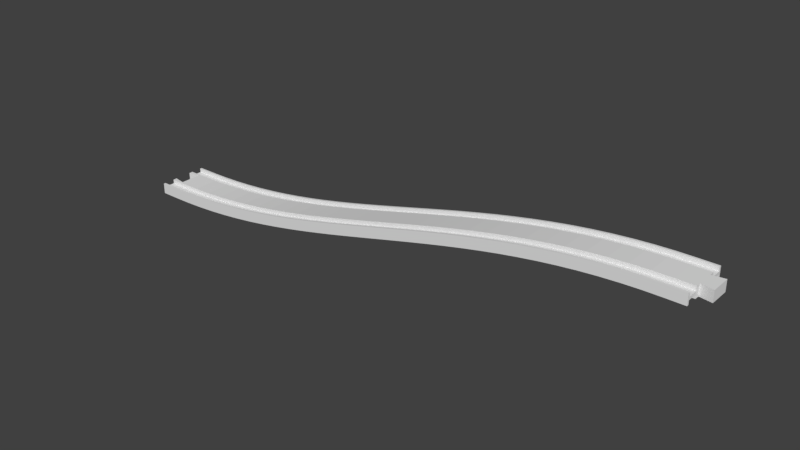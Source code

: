 # Source: slope_minus.blend  (saved by Blender 3.5.10; exported with 4.5.12 LTS)
import bpy
from mathutils import Matrix  # noqa: F401  (used for matrix-valued properties, if any)

bpy.ops.wm.read_factory_settings(use_empty=True)
scene = bpy.context.scene
scene.name = 'Untitled'

# ---- collections
col_collection_1 = bpy.data.collections.new('Collection 1'); scene.collection.children.link(col_collection_1)

# ---- world
world_world = bpy.data.worlds.new('World'); scene.world = world_world
world_world.color = (0.05088, 0.05088, 0.05088)
world_world.use_sun_shadow = False
world_world.sun_shadow_jitter_overblur = 0.0
world_world.cycles.sampling_method = 'MANUAL'

# ---- meshes
me_cube_mesh_dat_055 = bpy.data.meshes.new('cube_mesh_dat.055')
me_cube_mesh_dat_055.from_pydata([(0.25, 9.5, 4.0), (0.25, 9.5, 1.0), (0.25, 17.5, 1.0), (0.25, 17.5, 4.0), (0.25, 19.0, 4.0), (0.25, 19.0, -4.0), (0.25, 17.5, -4.0), (0.25, 17.5, -1.0), (0.25, 9.5, -1.0), (0.25, 9.5, -4.0), (0.25, -9.5, -4.0), (0.25, -9.5, -1.0), (0.25, -17.5, -1.0), (0.25, -17.5, -4.0), (0.25, -19.0, -4.0), (0.25, -19.0, 4.0), (0.25, -17.5, 4.0), (0.25, -17.5, 1.0), (0.25, -9.5, 1.0), (0.25, -9.5, 4.0), (13.5, 9.5, 4.0), (13.5, 9.5, 1.0), (13.5, 17.5, 1.0), (13.5, 17.5, 4.0), (13.5, 19.0, 4.0), (13.5, 19.0, -4.0), (13.5, 17.5, -4.0), (13.5, 17.5, -1.0), (13.5, 9.5, -1.0), (13.5, 9.5, -4.0), (13.5, -9.5, -4.0), (13.5, -9.5, -1.0), (13.5, -17.5, -1.0), (13.5, -17.5, -4.0), (13.5, -19.0, -4.0), (13.5, -19.0, 4.0), (13.5, -17.5, 4.0), (13.5, -17.5, 1.0), (13.5, -9.5, 1.0), (13.5, -9.5, 4.0), (26.9, 9.5, 4.144), (26.98, 9.5, 1.145), (26.98, 17.5, 1.145), (26.9, 17.5, 4.144), (26.9, 19.0, 4.144), (27.1, 19.0, -3.854), (27.1, 17.5, -3.854), (27.02, 17.5, -0.8547), (27.02, 9.5, -0.8547), (27.1, 9.5, -3.854), (27.1, -9.5, -3.854), (27.02, -9.5, -0.8547), (27.02, -17.5, -0.8547), (27.1, -17.5, -3.854), (27.1, -19.0, -3.854), (26.9, -19.0, 4.144), (26.9, -17.5, 4.144), (26.98, -17.5, 1.145), (26.98, -9.5, 1.145), (26.9, -9.5, 4.144), (40.3, 9.5, 4.648), (40.45, 9.5, 1.652), (40.45, 17.5, 1.652), (40.3, 17.5, 4.648), (40.3, 19.0, 4.648), (40.7, 19.0, -3.342), (40.7, 17.5, -3.342), (40.55, 17.5, -0.3456), (40.55, 9.5, -0.3456), (40.7, 9.5, -3.342), (40.7, -9.5, -3.342), (40.55, -9.5, -0.3456), (40.55, -17.5, -0.3456), (40.7, -17.5, -3.342), (40.7, -19.0, -3.342), (40.3, -19.0, 4.648), (40.3, -17.5, 4.648), (40.45, -17.5, 1.652), (40.45, -9.5, 1.652), (40.3, -9.5, 4.648), (53.69, 9.5, 5.509), (53.92, 9.5, 2.518), (53.92, 17.5, 2.518), (53.69, 17.5, 5.509), (53.69, 19.0, 5.509), (54.31, 19.0, -2.467), (54.31, 17.5, -2.467), (54.08, 17.5, 0.5239), (54.08, 9.5, 0.5239), (54.31, 9.5, -2.467), (54.31, -9.5, -2.467), (54.08, -9.5, 0.5239), (54.08, -17.5, 0.5239), (54.31, -17.5, -2.467), (54.31, -19.0, -2.467), (53.69, -19.0, 5.509), (53.69, -17.5, 5.509), (53.92, -17.5, 2.518), (53.92, -9.5, 2.518), (53.69, -9.5, 5.509), (67.09, 9.5, 6.718), (67.4, 9.5, 3.733), (67.4, 17.5, 3.733), (67.09, 17.5, 6.718), (67.09, 19.0, 6.718), (67.91, 19.0, -1.24), (67.91, 17.5, -1.24), (67.6, 17.5, 1.744), (67.6, 9.5, 1.744), (67.91, 9.5, -1.24), (67.91, -9.5, -1.24), (67.6, -9.5, 1.744), (67.6, -17.5, 1.744), (67.91, -17.5, -1.24), (67.91, -19.0, -1.24), (67.09, -19.0, 6.718), (67.09, -17.5, 6.718), (67.4, -17.5, 3.733), (67.4, -9.5, 3.733), (67.09, -9.5, 6.718), (80.5, 9.5, 8.261), (80.87, 9.5, 5.285), (80.87, 17.5, 5.285), (80.5, 17.5, 8.261), (80.5, 19.0, 8.261), (81.5, 19.0, 0.3251), (81.5, 17.5, 0.3251), (81.13, 17.5, 3.301), (81.13, 9.5, 3.301), (81.5, 9.5, 0.3251), (81.5, -9.5, 0.3251), (81.13, -9.5, 3.301), (81.13, -17.5, 3.301), (81.5, -17.5, 0.3251), (81.5, -19.0, 0.3251), (80.5, -19.0, 8.261), (80.5, -17.5, 8.261), (80.87, -17.5, 5.285), (80.87, -9.5, 5.285), (80.5, -9.5, 8.261), (93.91, 9.5, 10.12), (94.35, 9.5, 7.156), (94.35, 17.5, 7.156), (93.91, 17.5, 10.12), (93.91, 19.0, 10.12), (95.09, 19.0, 2.211), (95.09, 17.5, 2.211), (94.65, 17.5, 5.178), (94.65, 9.5, 5.178), (95.09, 9.5, 2.211), (95.09, -9.5, 2.211), (94.65, -9.5, 5.178), (94.65, -17.5, 5.178), (95.09, -17.5, 2.211), (95.09, -19.0, 2.211), (93.91, -19.0, 10.12), (93.91, -17.5, 10.12), (94.35, -17.5, 7.156), (94.35, -9.5, 7.156), (93.91, -9.5, 10.12), (107.3, 9.5, 12.28), (107.8, 9.5, 9.324), (107.8, 17.5, 9.324), (107.3, 17.5, 12.28), (107.3, 19.0, 12.28), (108.7, 19.0, 4.396), (108.7, 17.5, 4.396), (108.2, 17.5, 7.353), (108.2, 9.5, 7.353), (108.7, 9.5, 4.396), (108.7, -9.5, 4.396), (108.2, -9.5, 7.353), (108.2, -17.5, 7.353), (108.7, -17.5, 4.396), (108.7, -19.0, 4.396), (107.3, -19.0, 12.28), (107.3, -17.5, 12.28), (107.8, -17.5, 9.324), (107.8, -9.5, 9.324), (107.3, -9.5, 12.28), (120.8, 9.5, 14.71), (121.3, 9.5, 11.77), (121.3, 17.5, 11.77), (120.8, 17.5, 14.71), (120.8, 19.0, 14.71), (122.2, 19.0, 6.856), (122.2, 17.5, 6.856), (121.7, 17.5, 9.803), (121.7, 9.5, 9.803), (122.2, 9.5, 6.856), (122.2, -9.5, 6.856), (121.7, -9.5, 9.803), (121.7, -17.5, 9.803), (122.2, -17.5, 6.856), (122.2, -19.0, 6.856), (120.8, -19.0, 14.71), (120.8, -17.5, 14.71), (121.3, -17.5, 11.77), (121.3, -9.5, 11.77), (120.8, -9.5, 14.71), (134.2, 9.5, 17.39), (134.8, 9.5, 14.46), (134.8, 17.5, 14.46), (134.2, 17.5, 17.39), (134.2, 19.0, 17.39), (135.8, 19.0, 9.562), (135.8, 17.5, 9.562), (135.2, 17.5, 12.5), (135.2, 9.5, 12.5), (135.8, 9.5, 9.562), (135.8, -9.5, 9.562), (135.2, -9.5, 12.5), (135.2, -17.5, 12.5), (135.8, -17.5, 9.562), (135.8, -19.0, 9.562), (134.2, -19.0, 17.39), (134.2, -17.5, 17.39), (134.8, -17.5, 14.46), (134.8, -9.5, 14.46), (134.2, -9.5, 17.39), (147.6, 9.5, 20.29), (148.3, 9.5, 17.36), (148.3, 17.5, 17.36), (147.6, 17.5, 20.29), (147.6, 19.0, 20.29), (149.4, 19.0, 12.48), (149.4, 17.5, 12.48), (148.7, 17.5, 15.41), (148.7, 9.5, 15.41), (149.4, 9.5, 12.48), (149.4, -9.5, 12.48), (148.7, -9.5, 15.41), (148.7, -17.5, 15.41), (149.4, -17.5, 12.48), (149.4, -19.0, 12.48), (147.6, -19.0, 20.29), (147.6, -17.5, 20.29), (148.3, -17.5, 17.36), (148.3, -9.5, 17.36), (147.6, -9.5, 20.29), (161.1, 9.5, 23.38), (161.8, 9.5, 20.46), (161.8, 17.5, 20.46), (161.1, 17.5, 23.38), (161.1, 19.0, 23.38), (162.9, 19.0, 15.59), (162.9, 17.5, 15.59), (162.2, 17.5, 18.51), (162.2, 9.5, 18.51), (162.9, 9.5, 15.59), (162.9, -9.5, 15.59), (162.2, -9.5, 18.51), (162.2, -17.5, 18.51), (162.9, -17.5, 15.59), (162.9, -19.0, 15.59), (161.1, -19.0, 23.38), (161.1, -17.5, 23.38), (161.8, -17.5, 20.46), (161.8, -9.5, 20.46), (161.1, -9.5, 23.38), (174.5, 9.5, 26.61), (175.3, 9.5, 23.7), (175.3, 17.5, 23.7), (174.5, 17.5, 26.61), (174.5, 19.0, 26.61), (176.5, 19.0, 18.84), (176.5, 17.5, 18.84), (175.7, 17.5, 21.76), (175.7, 9.5, 21.76), (176.5, 9.5, 18.84), (176.5, -9.5, 18.84), (175.7, -9.5, 21.76), (175.7, -17.5, 21.76), (176.5, -17.5, 18.84), (176.5, -19.0, 18.84), (174.5, -19.0, 26.61), (174.5, -17.5, 26.61), (175.3, -17.5, 23.7), (175.3, -9.5, 23.7), (174.5, -9.5, 26.61), (188.0, 9.5, 29.97), (188.8, 9.5, 27.06), (188.8, 17.5, 27.06), (188.0, 17.5, 29.97), (188.0, 19.0, 29.97), (190.0, 19.0, 22.21), (190.0, 17.5, 22.21), (189.2, 17.5, 25.12), (189.2, 9.5, 25.12), (190.0, 9.5, 22.21), (190.0, -9.5, 22.21), (189.2, -9.5, 25.12), (189.2, -17.5, 25.12), (190.0, -17.5, 22.21), (190.0, -19.0, 22.21), (188.0, -19.0, 29.97), (188.0, -17.5, 29.97), (188.8, -17.5, 27.06), (188.8, -9.5, 27.06), (188.0, -9.5, 29.97), (201.5, 9.5, 33.4), (202.3, 9.5, 30.49), (202.3, 17.5, 30.49), (201.5, 17.5, 33.4), (201.5, 19.0, 33.4), (203.5, 19.0, 25.65), (203.5, 17.5, 25.65), (202.7, 17.5, 28.56), (202.7, 9.5, 28.56), (203.5, 9.5, 25.65), (203.5, -9.5, 25.65), (202.7, -9.5, 28.56), (202.7, -17.5, 28.56), (203.5, -17.5, 25.65), (203.5, -19.0, 25.65), (201.5, -19.0, 33.4), (201.5, -17.5, 33.4), (202.3, -17.5, 30.49), (202.3, -9.5, 30.49), (201.5, -9.5, 33.4), (215.0, 9.5, 36.87), (215.8, 9.5, 33.97), (215.8, 17.5, 33.97), (215.0, 17.5, 36.87), (215.0, 19.0, 36.87), (217.0, 19.0, 29.13), (217.0, 17.5, 29.13), (216.2, 17.5, 32.03), (216.2, 9.5, 32.03), (217.0, 9.5, 29.13), (217.0, -9.5, 29.13), (216.2, -9.5, 32.03), (216.2, -17.5, 32.03), (217.0, -17.5, 29.13), (217.0, -19.0, 29.13), (215.0, -19.0, 36.87), (215.0, -17.5, 36.87), (215.8, -17.5, 33.97), (215.8, -9.5, 33.97), (215.0, -9.5, 36.87), (228.5, 9.5, 40.35), (229.3, 9.5, 37.44), (229.3, 17.5, 37.44), (228.5, 17.5, 40.35), (228.5, 19.0, 40.35), (230.5, 19.0, 32.6), (230.5, 17.5, 32.6), (229.7, 17.5, 35.51), (229.7, 9.5, 35.51), (230.5, 9.5, 32.6), (230.5, -9.5, 32.6), (229.7, -9.5, 35.51), (229.7, -17.5, 35.51), (230.5, -17.5, 32.6), (230.5, -19.0, 32.6), (228.5, -19.0, 40.35), (228.5, -17.5, 40.35), (229.3, -17.5, 37.44), (229.3, -9.5, 37.44), (228.5, -9.5, 40.35), (242.0, 9.5, 43.79), (242.8, 9.5, 40.88), (242.8, 17.5, 40.88), (242.0, 17.5, 43.79), (242.0, 19.0, 43.79), (244.0, 19.0, 36.03), (244.0, 17.5, 36.03), (243.2, 17.5, 38.94), (243.2, 9.5, 38.94), (244.0, 9.5, 36.03), (244.0, -9.5, 36.03), (243.2, -9.5, 38.94), (243.2, -17.5, 38.94), (244.0, -17.5, 36.03), (244.0, -19.0, 36.03), (242.0, -19.0, 43.79), (242.0, -17.5, 43.79), (242.8, -17.5, 40.88), (242.8, -9.5, 40.88), (242.0, -9.5, 43.79), (255.5, 9.5, 47.16), (256.3, 9.5, 44.24), (256.3, 17.5, 44.24), (255.5, 17.5, 47.16), (255.5, 19.0, 47.16), (257.5, 19.0, 39.39), (257.5, 17.5, 39.39), (256.7, 17.5, 42.3), (256.7, 9.5, 42.3), (257.5, 9.5, 39.39), (257.5, -9.5, 39.39), (256.7, -9.5, 42.3), (256.7, -17.5, 42.3), (257.5, -17.5, 39.39), (257.5, -19.0, 39.39), (255.5, -19.0, 47.16), (255.5, -17.5, 47.16), (256.3, -17.5, 44.24), (256.3, -9.5, 44.24), (255.5, -9.5, 47.16), (269.1, 9.5, 50.41), (269.8, 9.5, 47.49), (269.8, 17.5, 47.49), (269.1, 17.5, 50.41), (269.1, 19.0, 50.41), (270.9, 19.0, 42.62), (270.9, 17.5, 42.62), (270.2, 17.5, 45.54), (270.2, 9.5, 45.54), (270.9, 9.5, 42.62), (270.9, -9.5, 42.62), (270.2, -9.5, 45.54), (270.2, -17.5, 45.54), (270.9, -17.5, 42.62), (270.9, -19.0, 42.62), (269.1, -19.0, 50.41), (269.1, -17.5, 50.41), (269.8, -17.5, 47.49), (269.8, -9.5, 47.49), (269.1, -9.5, 50.41), (282.6, 9.5, 53.52), (283.3, 9.5, 50.59), (283.3, 17.5, 50.59), (282.6, 17.5, 53.52), (282.6, 19.0, 53.52), (284.4, 19.0, 45.71), (284.4, 17.5, 45.71), (283.7, 17.5, 48.64), (283.7, 9.5, 48.64), (284.4, 9.5, 45.71), (284.4, -9.5, 45.71), (283.7, -9.5, 48.64), (283.7, -17.5, 48.64), (284.4, -17.5, 45.71), (284.4, -19.0, 45.71), (282.6, -19.0, 53.52), (282.6, -17.5, 53.52), (283.3, -17.5, 50.59), (283.3, -9.5, 50.59), (282.6, -9.5, 53.52), (296.2, 9.5, 56.44), (296.8, 9.5, 53.5), (296.8, 17.5, 53.5), (296.2, 17.5, 56.44), (296.2, 19.0, 56.44), (297.8, 19.0, 48.61), (297.8, 17.5, 48.61), (297.2, 17.5, 51.54), (297.2, 9.5, 51.54), (297.8, 9.5, 48.61), (297.8, -9.5, 48.61), (297.2, -9.5, 51.54), (297.2, -17.5, 51.54), (297.8, -17.5, 48.61), (297.8, -19.0, 48.61), (296.2, -19.0, 56.44), (296.2, -17.5, 56.44), (296.8, -17.5, 53.5), (296.8, -9.5, 53.5), (296.2, -9.5, 56.44), (309.8, 9.5, 59.14), (310.3, 9.5, 56.2), (310.3, 17.5, 56.2), (309.8, 17.5, 59.14), (309.8, 19.0, 59.14), (311.2, 19.0, 51.29), (311.2, 17.5, 51.29), (310.7, 17.5, 54.23), (310.7, 9.5, 54.23), (311.2, 9.5, 51.29), (311.2, -9.5, 51.29), (310.7, -9.5, 54.23), (310.7, -17.5, 54.23), (311.2, -17.5, 51.29), (311.2, -19.0, 51.29), (309.8, -19.0, 59.14), (309.8, -17.5, 59.14), (310.3, -17.5, 56.2), (310.3, -9.5, 56.2), (309.8, -9.5, 59.14), (323.3, 9.5, 61.6), (323.8, 9.5, 58.65), (323.8, 17.5, 58.65), (323.3, 17.5, 61.6), (323.3, 19.0, 61.6), (324.7, 19.0, 53.72), (324.7, 17.5, 53.72), (324.2, 17.5, 56.68), (324.2, 9.5, 56.68), (324.7, 9.5, 53.72), (324.7, -9.5, 53.72), (324.2, -9.5, 56.68), (324.2, -17.5, 56.68), (324.7, -17.5, 53.72), (324.7, -19.0, 53.72), (323.3, -19.0, 61.6), (323.3, -17.5, 61.6), (323.8, -17.5, 58.65), (323.8, -9.5, 58.65), (323.3, -9.5, 61.6), (336.9, 9.5, 63.79), (337.4, 9.5, 60.82), (337.4, 17.5, 60.82), (336.9, 17.5, 63.79), (336.9, 19.0, 63.79), (338.1, 19.0, 55.88), (338.1, 17.5, 55.88), (337.6, 17.5, 58.84), (337.6, 9.5, 58.84), (338.1, 9.5, 55.88), (338.1, -9.5, 55.88), (337.6, -9.5, 58.84), (337.6, -17.5, 58.84), (338.1, -17.5, 55.88), (338.1, -19.0, 55.88), (336.9, -19.0, 63.79), (336.9, -17.5, 63.79), (337.4, -17.5, 60.82), (337.4, -9.5, 60.82), (336.9, -9.5, 63.79), (350.5, 9.5, 65.67), (350.9, 9.5, 62.7), (350.9, 17.5, 62.7), (350.5, 17.5, 65.67), (350.5, 19.0, 65.67), (351.5, 19.0, 57.74), (351.5, 17.5, 57.74), (351.1, 17.5, 60.71), (351.1, 9.5, 60.71), (351.5, 9.5, 57.74), (351.5, -9.5, 57.74), (351.1, -9.5, 60.71), (351.1, -17.5, 60.71), (351.5, -17.5, 57.74), (351.5, -19.0, 57.74), (350.5, -19.0, 65.67), (350.5, -17.5, 65.67), (350.9, -17.5, 62.7), (350.9, -9.5, 62.7), (350.5, -9.5, 65.67), (364.1, 9.5, 67.24), (364.4, 9.5, 64.26), (364.4, 17.5, 64.26), (364.1, 17.5, 67.24), (364.1, 19.0, 67.24), (364.9, 19.0, 59.28), (364.9, 17.5, 59.28), (364.6, 17.5, 62.27), (364.6, 9.5, 62.27), (364.9, 9.5, 59.28), (364.9, -9.5, 59.28), (364.6, -9.5, 62.27), (364.6, -17.5, 62.27), (364.9, -17.5, 59.28), (364.9, -19.0, 59.28), (364.1, -19.0, 67.24), (364.1, -17.5, 67.24), (364.4, -17.5, 64.26), (364.4, -9.5, 64.26), (364.1, -9.5, 67.24), (377.7, 9.5, 68.47), (377.9, 9.5, 65.48), (377.9, 17.5, 65.48), (377.7, 17.5, 68.47), (377.7, 19.0, 68.47), (378.3, 19.0, 60.49), (378.3, 17.5, 60.49), (378.1, 17.5, 63.48), (378.1, 9.5, 63.48), (378.3, 9.5, 60.49), (378.3, -9.5, 60.49), (378.1, -9.5, 63.48), (378.1, -17.5, 63.48), (378.3, -17.5, 60.49), (378.3, -19.0, 60.49), (377.7, -19.0, 68.47), (377.7, -17.5, 68.47), (377.9, -17.5, 65.48), (377.9, -9.5, 65.48), (377.7, -9.5, 68.47), (391.3, 9.5, 69.34), (391.4, 9.5, 66.35), (391.4, 17.5, 66.35), (391.3, 17.5, 69.34), (391.3, 19.0, 69.34), (391.7, 19.0, 61.35), (391.7, 17.5, 61.35), (391.6, 17.5, 64.35), (391.6, 9.5, 64.35), (391.7, 9.5, 61.35), (391.7, -9.5, 61.35), (391.6, -9.5, 64.35), (391.6, -17.5, 64.35), (391.7, -17.5, 61.35), (391.7, -19.0, 61.35), (391.3, -19.0, 69.34), (391.3, -17.5, 69.34), (391.4, -17.5, 66.35), (391.4, -9.5, 66.35), (391.3, -9.5, 69.34), (404.9, 9.5, 69.85), (405.0, 9.5, 66.85), (405.0, 17.5, 66.85), (404.9, 17.5, 69.85), (404.9, 19.0, 69.85), (405.1, 19.0, 61.86), (405.1, 17.5, 61.86), (405.0, 17.5, 64.86), (405.0, 9.5, 64.86), (405.1, 9.5, 61.86), (405.1, -9.5, 61.86), (405.0, -9.5, 64.86), (405.0, -17.5, 64.86), (405.1, -17.5, 61.86), (405.1, -19.0, 61.86), (404.9, -19.0, 69.85), (404.9, -17.5, 69.85), (405.0, -17.5, 66.85), (405.0, -9.5, 66.85), (404.9, -9.5, 69.85), (418.5, 9.5, 70.0), (418.5, 9.5, 67.0), (418.5, 17.5, 67.0), (418.5, 17.5, 70.0), (418.5, 19.0, 70.0), (418.5, 19.0, 62.0), (418.5, 17.5, 62.0), (418.5, 17.5, 65.0), (418.5, 9.5, 65.0), (418.5, 9.5, 62.0), (418.5, -9.5, 62.0), (418.5, -9.5, 65.0), (418.5, -17.5, 65.0), (418.5, -17.5, 62.0), (418.5, -19.0, 62.0), (418.5, -19.0, 70.0), (418.5, -17.5, 70.0), (418.5, -17.5, 67.0), (418.5, -9.5, 67.0), (418.5, -9.5, 70.0), (431.8, 9.5, 70.0), (431.8, 9.5, 67.0), (431.8, 17.5, 67.0), (431.8, 17.5, 70.0), (431.8, 19.0, 70.0), (431.8, 19.0, 62.0), (431.8, 17.5, 62.0), (431.8, 17.5, 65.0), (431.8, 9.5, 65.0), (431.8, 9.5, 62.0), (431.8, -9.5, 62.0), (431.8, -9.5, 65.0), (431.8, -17.5, 65.0), (431.8, -17.5, 62.0), (431.8, -19.0, 62.0), (431.8, -19.0, 70.0), (431.8, -17.5, 70.0), (431.8, -17.5, 67.0), (431.8, -9.5, 67.0), (431.8, -9.5, 70.0), (0.25, -6.5, -4.0), (0.25, -6.5, 4.0), (0.25, 6.5, 4.0), (0.25, 6.5, -4.0), (9.25, 8.0, -4.0), (9.25, -8.0, -4.0), (9.25, 8.0, 4.0), (9.25, -8.0, 4.0), (431.8, 6.0, 62.0), (431.8, 6.0, 70.0), (431.8, -6.0, 62.0), (431.8, -6.0, 70.0), (440.8, 7.5, 70.0), (440.8, 7.5, 62.0), (440.8, -7.5, 62.0), (440.8, -7.5, 70.0)], [], [(0, 20, 21, 1), (1, 21, 22, 2), (2, 22, 23, 3), (3, 23, 24, 4), (4, 24, 25, 5), (5, 25, 26, 6), (6, 26, 27, 7), (7, 27, 28, 8), (8, 28, 29, 9), (10, 30, 31, 11), (11, 31, 32, 12), (12, 32, 33, 13), (13, 33, 34, 14), (14, 34, 35, 15), (15, 35, 36, 16), (16, 36, 37, 17), (17, 37, 38, 18), (18, 38, 39, 19), (660, 665, 664, 663, 9, 29, 30, 10), (20, 40, 41, 21), (21, 41, 42, 22), (22, 42, 43, 23), (23, 43, 44, 24), (24, 44, 45, 25), (25, 45, 46, 26), (26, 46, 47, 27), (27, 47, 48, 28), (28, 48, 49, 29), (29, 49, 50, 30), (30, 50, 51, 31), (31, 51, 52, 32), (32, 52, 53, 33), (33, 53, 54, 34), (34, 54, 55, 35), (35, 55, 56, 36), (36, 56, 57, 37), (37, 57, 58, 38), (38, 58, 59, 39), (39, 59, 40, 20), (40, 60, 61, 41), (41, 61, 62, 42), (42, 62, 63, 43), (43, 63, 64, 44), (44, 64, 65, 45), (45, 65, 66, 46), (46, 66, 67, 47), (47, 67, 68, 48), (48, 68, 69, 49), (49, 69, 70, 50), (50, 70, 71, 51), (51, 71, 72, 52), (52, 72, 73, 53), (53, 73, 74, 54), (54, 74, 75, 55), (55, 75, 76, 56), (56, 76, 77, 57), (57, 77, 78, 58), (58, 78, 79, 59), (59, 79, 60, 40), (60, 80, 81, 61), (61, 81, 82, 62), (62, 82, 83, 63), (63, 83, 84, 64), (64, 84, 85, 65), (65, 85, 86, 66), (66, 86, 87, 67), (67, 87, 88, 68), (68, 88, 89, 69), (69, 89, 90, 70), (70, 90, 91, 71), (71, 91, 92, 72), (72, 92, 93, 73), (73, 93, 94, 74), (74, 94, 95, 75), (75, 95, 96, 76), (76, 96, 97, 77), (77, 97, 98, 78), (78, 98, 99, 79), (79, 99, 80, 60), (80, 100, 101, 81), (81, 101, 102, 82), (82, 102, 103, 83), (83, 103, 104, 84), (84, 104, 105, 85), (85, 105, 106, 86), (86, 106, 107, 87), (87, 107, 108, 88), (88, 108, 109, 89), (89, 109, 110, 90), (90, 110, 111, 91), (91, 111, 112, 92), (92, 112, 113, 93), (93, 113, 114, 94), (94, 114, 115, 95), (95, 115, 116, 96), (96, 116, 117, 97), (97, 117, 118, 98), (98, 118, 119, 99), (99, 119, 100, 80), (100, 120, 121, 101), (101, 121, 122, 102), (102, 122, 123, 103), (103, 123, 124, 104), (104, 124, 125, 105), (105, 125, 126, 106), (106, 126, 127, 107), (107, 127, 128, 108), (108, 128, 129, 109), (109, 129, 130, 110), (110, 130, 131, 111), (111, 131, 132, 112), (112, 132, 133, 113), (113, 133, 134, 114), (114, 134, 135, 115), (115, 135, 136, 116), (116, 136, 137, 117), (117, 137, 138, 118), (118, 138, 139, 119), (119, 139, 120, 100), (120, 140, 141, 121), (121, 141, 142, 122), (122, 142, 143, 123), (123, 143, 144, 124), (124, 144, 145, 125), (125, 145, 146, 126), (126, 146, 147, 127), (127, 147, 148, 128), (128, 148, 149, 129), (129, 149, 150, 130), (130, 150, 151, 131), (131, 151, 152, 132), (132, 152, 153, 133), (133, 153, 154, 134), (134, 154, 155, 135), (135, 155, 156, 136), (136, 156, 157, 137), (137, 157, 158, 138), (138, 158, 159, 139), (139, 159, 140, 120), (140, 160, 161, 141), (141, 161, 162, 142), (142, 162, 163, 143), (143, 163, 164, 144), (144, 164, 165, 145), (145, 165, 166, 146), (146, 166, 167, 147), (147, 167, 168, 148), (148, 168, 169, 149), (149, 169, 170, 150), (150, 170, 171, 151), (151, 171, 172, 152), (152, 172, 173, 153), (153, 173, 174, 154), (154, 174, 175, 155), (155, 175, 176, 156), (156, 176, 177, 157), (157, 177, 178, 158), (158, 178, 179, 159), (159, 179, 160, 140), (160, 180, 181, 161), (161, 181, 182, 162), (162, 182, 183, 163), (163, 183, 184, 164), (164, 184, 185, 165), (165, 185, 186, 166), (166, 186, 187, 167), (167, 187, 188, 168), (168, 188, 189, 169), (169, 189, 190, 170), (170, 190, 191, 171), (171, 191, 192, 172), (172, 192, 193, 173), (173, 193, 194, 174), (174, 194, 195, 175), (175, 195, 196, 176), (176, 196, 197, 177), (177, 197, 198, 178), (178, 198, 199, 179), (179, 199, 180, 160), (180, 200, 201, 181), (181, 201, 202, 182), (182, 202, 203, 183), (183, 203, 204, 184), (184, 204, 205, 185), (185, 205, 206, 186), (186, 206, 207, 187), (187, 207, 208, 188), (188, 208, 209, 189), (189, 209, 210, 190), (190, 210, 211, 191), (191, 211, 212, 192), (192, 212, 213, 193), (193, 213, 214, 194), (194, 214, 215, 195), (195, 215, 216, 196), (196, 216, 217, 197), (197, 217, 218, 198), (198, 218, 219, 199), (199, 219, 200, 180), (200, 220, 221, 201), (201, 221, 222, 202), (202, 222, 223, 203), (203, 223, 224, 204), (204, 224, 225, 205), (205, 225, 226, 206), (206, 226, 227, 207), (207, 227, 228, 208), (208, 228, 229, 209), (209, 229, 230, 210), (210, 230, 231, 211), (211, 231, 232, 212), (212, 232, 233, 213), (213, 233, 234, 214), (214, 234, 235, 215), (215, 235, 236, 216), (216, 236, 237, 217), (217, 237, 238, 218), (218, 238, 239, 219), (219, 239, 220, 200), (220, 240, 241, 221), (221, 241, 242, 222), (222, 242, 243, 223), (223, 243, 244, 224), (224, 244, 245, 225), (225, 245, 246, 226), (226, 246, 247, 227), (227, 247, 248, 228), (228, 248, 249, 229), (229, 249, 250, 230), (230, 250, 251, 231), (231, 251, 252, 232), (232, 252, 253, 233), (233, 253, 254, 234), (234, 254, 255, 235), (235, 255, 256, 236), (236, 256, 257, 237), (237, 257, 258, 238), (238, 258, 259, 239), (239, 259, 240, 220), (240, 260, 261, 241), (241, 261, 262, 242), (242, 262, 263, 243), (243, 263, 264, 244), (244, 264, 265, 245), (245, 265, 266, 246), (246, 266, 267, 247), (247, 267, 268, 248), (248, 268, 269, 249), (249, 269, 270, 250), (250, 270, 271, 251), (251, 271, 272, 252), (252, 272, 273, 253), (253, 273, 274, 254), (254, 274, 275, 255), (255, 275, 276, 256), (256, 276, 277, 257), (257, 277, 278, 258), (258, 278, 279, 259), (259, 279, 260, 240), (260, 280, 281, 261), (261, 281, 282, 262), (262, 282, 283, 263), (263, 283, 284, 264), (264, 284, 285, 265), (265, 285, 286, 266), (266, 286, 287, 267), (267, 287, 288, 268), (268, 288, 289, 269), (269, 289, 290, 270), (270, 290, 291, 271), (271, 291, 292, 272), (272, 292, 293, 273), (273, 293, 294, 274), (274, 294, 295, 275), (275, 295, 296, 276), (276, 296, 297, 277), (277, 297, 298, 278), (278, 298, 299, 279), (279, 299, 280, 260), (280, 300, 301, 281), (281, 301, 302, 282), (282, 302, 303, 283), (283, 303, 304, 284), (284, 304, 305, 285), (285, 305, 306, 286), (286, 306, 307, 287), (287, 307, 308, 288), (288, 308, 309, 289), (289, 309, 310, 290), (290, 310, 311, 291), (291, 311, 312, 292), (292, 312, 313, 293), (293, 313, 314, 294), (294, 314, 315, 295), (295, 315, 316, 296), (296, 316, 317, 297), (297, 317, 318, 298), (298, 318, 319, 299), (299, 319, 300, 280), (300, 320, 321, 301), (301, 321, 322, 302), (302, 322, 323, 303), (303, 323, 324, 304), (304, 324, 325, 305), (305, 325, 326, 306), (306, 326, 327, 307), (307, 327, 328, 308), (308, 328, 329, 309), (309, 329, 330, 310), (310, 330, 331, 311), (311, 331, 332, 312), (312, 332, 333, 313), (313, 333, 334, 314), (314, 334, 335, 315), (315, 335, 336, 316), (316, 336, 337, 317), (317, 337, 338, 318), (318, 338, 339, 319), (319, 339, 320, 300), (320, 340, 341, 321), (321, 341, 342, 322), (322, 342, 343, 323), (323, 343, 344, 324), (324, 344, 345, 325), (325, 345, 346, 326), (326, 346, 347, 327), (327, 347, 348, 328), (328, 348, 349, 329), (329, 349, 350, 330), (330, 350, 351, 331), (331, 351, 352, 332), (332, 352, 353, 333), (333, 353, 354, 334), (334, 354, 355, 335), (335, 355, 356, 336), (336, 356, 357, 337), (337, 357, 358, 338), (338, 358, 359, 339), (339, 359, 340, 320), (340, 360, 361, 341), (341, 361, 362, 342), (342, 362, 363, 343), (343, 363, 364, 344), (344, 364, 365, 345), (345, 365, 366, 346), (346, 366, 367, 347), (347, 367, 368, 348), (348, 368, 369, 349), (349, 369, 370, 350), (350, 370, 371, 351), (351, 371, 372, 352), (352, 372, 373, 353), (353, 373, 374, 354), (354, 374, 375, 355), (355, 375, 376, 356), (356, 376, 377, 357), (357, 377, 378, 358), (358, 378, 379, 359), (359, 379, 360, 340), (360, 380, 381, 361), (361, 381, 382, 362), (362, 382, 383, 363), (363, 383, 384, 364), (364, 384, 385, 365), (365, 385, 386, 366), (366, 386, 387, 367), (367, 387, 388, 368), (368, 388, 389, 369), (369, 389, 390, 370), (370, 390, 391, 371), (371, 391, 392, 372), (372, 392, 393, 373), (373, 393, 394, 374), (374, 394, 395, 375), (375, 395, 396, 376), (376, 396, 397, 377), (377, 397, 398, 378), (378, 398, 399, 379), (379, 399, 380, 360), (380, 400, 401, 381), (381, 401, 402, 382), (382, 402, 403, 383), (383, 403, 404, 384), (384, 404, 405, 385), (385, 405, 406, 386), (386, 406, 407, 387), (387, 407, 408, 388), (388, 408, 409, 389), (389, 409, 410, 390), (390, 410, 411, 391), (391, 411, 412, 392), (392, 412, 413, 393), (393, 413, 414, 394), (394, 414, 415, 395), (395, 415, 416, 396), (396, 416, 417, 397), (397, 417, 418, 398), (398, 418, 419, 399), (399, 419, 400, 380), (400, 420, 421, 401), (401, 421, 422, 402), (402, 422, 423, 403), (403, 423, 424, 404), (404, 424, 425, 405), (405, 425, 426, 406), (406, 426, 427, 407), (407, 427, 428, 408), (408, 428, 429, 409), (409, 429, 430, 410), (410, 430, 431, 411), (411, 431, 432, 412), (412, 432, 433, 413), (413, 433, 434, 414), (414, 434, 435, 415), (415, 435, 436, 416), (416, 436, 437, 417), (417, 437, 438, 418), (418, 438, 439, 419), (419, 439, 420, 400), (420, 440, 441, 421), (421, 441, 442, 422), (422, 442, 443, 423), (423, 443, 444, 424), (424, 444, 445, 425), (425, 445, 446, 426), (426, 446, 447, 427), (427, 447, 448, 428), (428, 448, 449, 429), (429, 449, 450, 430), (430, 450, 451, 431), (431, 451, 452, 432), (432, 452, 453, 433), (433, 453, 454, 434), (434, 454, 455, 435), (435, 455, 456, 436), (436, 456, 457, 437), (437, 457, 458, 438), (438, 458, 459, 439), (439, 459, 440, 420), (440, 460, 461, 441), (441, 461, 462, 442), (442, 462, 463, 443), (443, 463, 464, 444), (444, 464, 465, 445), (445, 465, 466, 446), (446, 466, 467, 447), (447, 467, 468, 448), (448, 468, 469, 449), (449, 469, 470, 450), (450, 470, 471, 451), (451, 471, 472, 452), (452, 472, 473, 453), (453, 473, 474, 454), (454, 474, 475, 455), (455, 475, 476, 456), (456, 476, 477, 457), (457, 477, 478, 458), (458, 478, 479, 459), (459, 479, 460, 440), (460, 480, 481, 461), (461, 481, 482, 462), (462, 482, 483, 463), (463, 483, 484, 464), (464, 484, 485, 465), (465, 485, 486, 466), (466, 486, 487, 467), (467, 487, 488, 468), (468, 488, 489, 469), (469, 489, 490, 470), (470, 490, 491, 471), (471, 491, 492, 472), (472, 492, 493, 473), (473, 493, 494, 474), (474, 494, 495, 475), (475, 495, 496, 476), (476, 496, 497, 477), (477, 497, 498, 478), (478, 498, 499, 479), (479, 499, 480, 460), (480, 500, 501, 481), (481, 501, 502, 482), (482, 502, 503, 483), (483, 503, 504, 484), (484, 504, 505, 485), (485, 505, 506, 486), (486, 506, 507, 487), (487, 507, 508, 488), (488, 508, 509, 489), (489, 509, 510, 490), (490, 510, 511, 491), (491, 511, 512, 492), (492, 512, 513, 493), (493, 513, 514, 494), (494, 514, 515, 495), (495, 515, 516, 496), (496, 516, 517, 497), (497, 517, 518, 498), (498, 518, 519, 499), (499, 519, 500, 480), (500, 520, 521, 501), (501, 521, 522, 502), (502, 522, 523, 503), (503, 523, 524, 504), (504, 524, 525, 505), (505, 525, 526, 506), (506, 526, 527, 507), (507, 527, 528, 508), (508, 528, 529, 509), (509, 529, 530, 510), (510, 530, 531, 511), (511, 531, 532, 512), (512, 532, 533, 513), (513, 533, 534, 514), (514, 534, 535, 515), (515, 535, 536, 516), (516, 536, 537, 517), (517, 537, 538, 518), (518, 538, 539, 519), (519, 539, 520, 500), (520, 540, 541, 521), (521, 541, 542, 522), (522, 542, 543, 523), (523, 543, 544, 524), (524, 544, 545, 525), (525, 545, 546, 526), (526, 546, 547, 527), (527, 547, 548, 528), (528, 548, 549, 529), (529, 549, 550, 530), (530, 550, 551, 531), (531, 551, 552, 532), (532, 552, 553, 533), (533, 553, 554, 534), (534, 554, 555, 535), (535, 555, 556, 536), (536, 556, 557, 537), (537, 557, 558, 538), (538, 558, 559, 539), (539, 559, 540, 520), (540, 560, 561, 541), (541, 561, 562, 542), (542, 562, 563, 543), (543, 563, 564, 544), (544, 564, 565, 545), (545, 565, 566, 546), (546, 566, 567, 547), (547, 567, 568, 548), (548, 568, 569, 549), (549, 569, 570, 550), (550, 570, 571, 551), (551, 571, 572, 552), (552, 572, 573, 553), (553, 573, 574, 554), (554, 574, 575, 555), (555, 575, 576, 556), (556, 576, 577, 557), (557, 577, 578, 558), (558, 578, 579, 559), (559, 579, 560, 540), (560, 580, 581, 561), (561, 581, 582, 562), (562, 582, 583, 563), (563, 583, 584, 564), (564, 584, 585, 565), (565, 585, 586, 566), (566, 586, 587, 567), (567, 587, 588, 568), (568, 588, 589, 569), (569, 589, 590, 570), (570, 590, 591, 571), (571, 591, 592, 572), (572, 592, 593, 573), (573, 593, 594, 574), (574, 594, 595, 575), (575, 595, 596, 576), (576, 596, 597, 577), (577, 597, 598, 578), (578, 598, 599, 579), (579, 599, 580, 560), (580, 600, 601, 581), (581, 601, 602, 582), (582, 602, 603, 583), (583, 603, 604, 584), (584, 604, 605, 585), (585, 605, 606, 586), (586, 606, 607, 587), (587, 607, 608, 588), (588, 608, 609, 589), (589, 609, 610, 590), (590, 610, 611, 591), (591, 611, 612, 592), (592, 612, 613, 593), (593, 613, 614, 594), (594, 614, 615, 595), (595, 615, 616, 596), (596, 616, 617, 597), (597, 617, 618, 598), (598, 618, 619, 599), (599, 619, 600, 580), (600, 620, 621, 601), (601, 621, 622, 602), (602, 622, 623, 603), (603, 623, 624, 604), (604, 624, 625, 605), (605, 625, 626, 606), (606, 626, 627, 607), (607, 627, 628, 608), (608, 628, 629, 609), (609, 629, 630, 610), (610, 630, 631, 611), (611, 631, 632, 612), (612, 632, 633, 613), (613, 633, 634, 614), (614, 634, 635, 615), (615, 635, 636, 616), (616, 636, 637, 617), (617, 637, 638, 618), (618, 638, 639, 619), (619, 639, 620, 600), (620, 640, 641, 621), (621, 641, 642, 622), (622, 642, 643, 623), (623, 643, 644, 624), (624, 644, 645, 625), (625, 645, 646, 626), (626, 646, 647, 627), (627, 647, 648, 628), (628, 648, 649, 629), (630, 650, 651, 631), (631, 651, 652, 632), (632, 652, 653, 633), (633, 653, 654, 634), (634, 654, 655, 635), (635, 655, 656, 636), (636, 656, 657, 637), (637, 657, 658, 638), (638, 658, 659, 639), (668, 673, 674, 670, 650, 630, 629, 649), (16, 17, 18, 19, 661, 660, 10, 11, 12, 13, 14, 15), (665, 667, 666, 664), (663, 662, 0, 1, 2, 3, 4, 5, 6, 7, 8, 9), (660, 661, 667, 665), (662, 663, 664, 666), (662, 666, 667, 661, 19, 39, 20, 0), (648, 647, 646, 645, 644, 643, 642, 641, 640, 669, 668, 649), (673, 672, 675, 674), (671, 670, 674, 675), (670, 671, 659, 658, 657, 656, 655, 654, 653, 652, 651, 650), (668, 669, 672, 673), (671, 675, 672, 669, 640, 620, 639, 659)])
me_cube_mesh_dat_055.use_remesh_preserve_volume = False
me_cube_mesh_dat_055.use_remesh_preserve_attributes = False
me_cube_mesh_dat_055.use_mirror_vertex_groups = False
me_cube_mesh_dat_055.update()

# ---- objects
ob_slope_minus = bpy.data.objects.new('slope_minus', me_cube_mesh_dat_055)

# ---- transforms, parenting, visibility, modifiers, constraints
ob_slope_minus.location = (0.0, 0.0, 0.0)
ob_slope_minus.lineart.crease_threshold = 0.0

# ---- collection membership
col_collection_1.objects.link(ob_slope_minus)

# ---- scene / render settings (as saved in the file)
scene.frame_start = 1; scene.frame_end = 250; scene.frame_set(11)
scene.render.engine = 'BLENDER_EEVEE_NEXT'
scene.render.resolution_percentage = 50
scene.render.dither_intensity = 0.0
scene.cycles.use_denoising = False
scene.cycles.samples = 128
scene.cycles.sampling_pattern = 'TABULATED_SOBOL'
scene.cycles.light_sampling_threshold = 0.0
scene.cycles.use_adaptive_sampling = False
scene.cycles.use_light_tree = False
scene.cycles.blur_glossy = 0.0
scene.cycles.sample_clamp_indirect = 0.0
scene.view_settings.view_transform = 'Standard'
scene.unit_settings.scale_length = 0.001
bpy.context.view_layer.update()

# ---- added for rendering (the .blend has no active camera and no usable light): camera, sun
cam_auto = bpy.data.cameras.new('AutoCamera')
cam_auto.lens = 50.0
cam_auto.sensor_width = 36.0
cam_auto.clip_end = 7279.1
ob_auto_camera = bpy.data.objects.new('AutoCamera', cam_auto)
scene.collection.objects.link(ob_auto_camera)
ob_auto_camera.location = (635.265, -497.718, 364.812)
ob_auto_camera.rotation_euler = (1.09748, -7.21219e-08, 0.694738)
scene.camera = ob_auto_camera
light_auto_sun = bpy.data.lights.new('AutoSun', 'SUN')
light_auto_sun.energy = 3.0
light_auto_sun.angle = 0.0523599
ob_auto_sun = bpy.data.objects.new('AutoSun', light_auto_sun)
scene.collection.objects.link(ob_auto_sun)
ob_auto_sun.rotation_euler = (0.872665, 0.174533, 0.523599)
bpy.context.view_layer.update()
